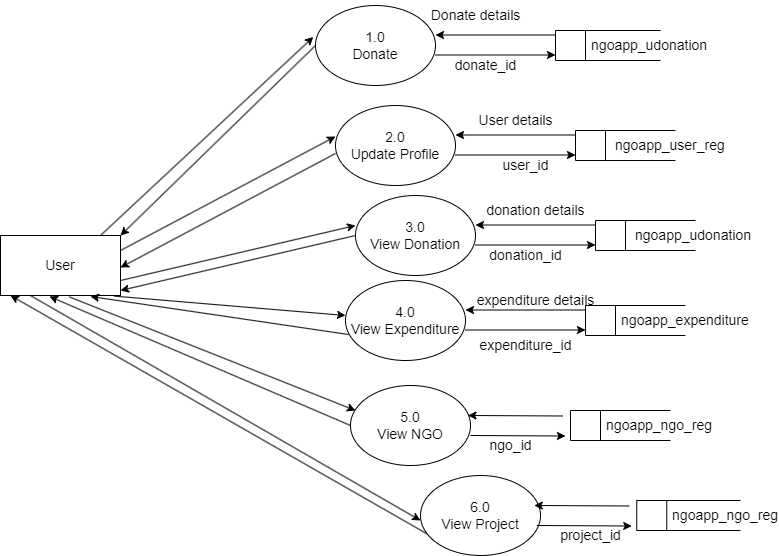

The diagram above was exported from draw.io. Its source (the exported page's mxGraphModel, read from the mxfile embedded in the PNG):
<mxGraphModel dx="1050" dy="573" grid="1" gridSize="10" guides="1" tooltips="1" connect="1" arrows="1" fold="1" page="1" pageScale="1" pageWidth="850" pageHeight="1100" math="0" shadow="0">
  <root>
    <mxCell id="0" />
    <mxCell id="1" parent="0" />
    <mxCell id="YDBp0YZWMIQzccu9Gf1p-6" value="" style="endArrow=classic;html=1;rounded=0;fontSize=14;" parent="1" edge="1">
      <mxGeometry width="50" height="50" relative="1" as="geometry">
        <mxPoint x="625" y="269.5" as="sourcePoint" />
        <mxPoint x="505" y="269.5" as="targetPoint" />
      </mxGeometry>
    </mxCell>
    <mxCell id="YDBp0YZWMIQzccu9Gf1p-7" value="" style="endArrow=classic;html=1;rounded=0;fontSize=14;" parent="1" edge="1">
      <mxGeometry width="50" height="50" relative="1" as="geometry">
        <mxPoint x="505" y="289.5" as="sourcePoint" />
        <mxPoint x="625" y="289.5" as="targetPoint" />
      </mxGeometry>
    </mxCell>
    <mxCell id="YDBp0YZWMIQzccu9Gf1p-9" value="User" style="rounded=0;whiteSpace=wrap;html=1;fontSize=14;" parent="1" vertex="1">
      <mxGeometry x="70" y="470" width="120" height="60" as="geometry" />
    </mxCell>
    <mxCell id="YDBp0YZWMIQzccu9Gf1p-21" value="1.0&lt;br&gt;Donate" style="ellipse;whiteSpace=wrap;html=1;fontSize=14;" parent="1" vertex="1">
      <mxGeometry x="385" y="240" width="120" height="80" as="geometry" />
    </mxCell>
    <mxCell id="YDBp0YZWMIQzccu9Gf1p-22" value="&amp;nbsp; &amp;nbsp; &amp;nbsp; &amp;nbsp; ngoapp_udonation" style="html=1;dashed=0;whitespace=wrap;shape=mxgraph.dfd.dataStoreID;align=left;spacingLeft=3;points=[[0,0],[0.5,0],[1,0],[0,0.5],[1,0.5],[0,1],[0.5,1],[1,1]];fontSize=14;" parent="1" vertex="1">
      <mxGeometry x="625" y="265" width="105" height="30" as="geometry" />
    </mxCell>
    <mxCell id="YDBp0YZWMIQzccu9Gf1p-24" value="2.0&lt;br&gt;Update Profile" style="ellipse;whiteSpace=wrap;html=1;fontSize=14;" parent="1" vertex="1">
      <mxGeometry x="405" y="340" width="120" height="80" as="geometry" />
    </mxCell>
    <mxCell id="YDBp0YZWMIQzccu9Gf1p-26" value="3.0&lt;br&gt;View Donation" style="ellipse;whiteSpace=wrap;html=1;fontSize=14;" parent="1" vertex="1">
      <mxGeometry x="425" y="430" width="120" height="80" as="geometry" />
    </mxCell>
    <mxCell id="YDBp0YZWMIQzccu9Gf1p-28" value="" style="endArrow=classic;html=1;rounded=0;fontSize=14;" parent="1" edge="1">
      <mxGeometry width="50" height="50" relative="1" as="geometry">
        <mxPoint x="525" y="389.5" as="sourcePoint" />
        <mxPoint x="645" y="389.5" as="targetPoint" />
      </mxGeometry>
    </mxCell>
    <mxCell id="YDBp0YZWMIQzccu9Gf1p-29" value="" style="endArrow=classic;html=1;rounded=0;fontSize=14;" parent="1" edge="1">
      <mxGeometry width="50" height="50" relative="1" as="geometry">
        <mxPoint x="645" y="369.5" as="sourcePoint" />
        <mxPoint x="525" y="369.5" as="targetPoint" />
      </mxGeometry>
    </mxCell>
    <mxCell id="YDBp0YZWMIQzccu9Gf1p-32" value="" style="endArrow=classic;html=1;rounded=0;fontSize=14;" parent="1" edge="1">
      <mxGeometry width="50" height="50" relative="1" as="geometry">
        <mxPoint x="545" y="479.5" as="sourcePoint" />
        <mxPoint x="665" y="479.5" as="targetPoint" />
      </mxGeometry>
    </mxCell>
    <mxCell id="YDBp0YZWMIQzccu9Gf1p-33" value="" style="endArrow=classic;html=1;rounded=0;fontSize=14;" parent="1" edge="1">
      <mxGeometry width="50" height="50" relative="1" as="geometry">
        <mxPoint x="665" y="459.5" as="sourcePoint" />
        <mxPoint x="545" y="459.5" as="targetPoint" />
      </mxGeometry>
    </mxCell>
    <mxCell id="YDBp0YZWMIQzccu9Gf1p-35" value="4.0&lt;br&gt;View Expenditure" style="ellipse;whiteSpace=wrap;html=1;fontSize=14;" parent="1" vertex="1">
      <mxGeometry x="415" y="515" width="120" height="80" as="geometry" />
    </mxCell>
    <mxCell id="YDBp0YZWMIQzccu9Gf1p-36" value="" style="endArrow=classic;html=1;rounded=0;fontSize=14;" parent="1" edge="1">
      <mxGeometry width="50" height="50" relative="1" as="geometry">
        <mxPoint x="535" y="564.5" as="sourcePoint" />
        <mxPoint x="655" y="564.5" as="targetPoint" />
      </mxGeometry>
    </mxCell>
    <mxCell id="YDBp0YZWMIQzccu9Gf1p-37" value="" style="endArrow=classic;html=1;rounded=0;fontSize=14;" parent="1" edge="1">
      <mxGeometry width="50" height="50" relative="1" as="geometry">
        <mxPoint x="655" y="544.5" as="sourcePoint" />
        <mxPoint x="535" y="544.5" as="targetPoint" />
      </mxGeometry>
    </mxCell>
    <mxCell id="YDBp0YZWMIQzccu9Gf1p-38" value="&amp;nbsp; &amp;nbsp; &amp;nbsp; &amp;nbsp; &amp;nbsp;ngoapp_user_reg" style="html=1;dashed=0;whitespace=wrap;shape=mxgraph.dfd.dataStoreID;align=left;spacingLeft=3;points=[[0,0],[0.5,0],[1,0],[0,0.5],[1,0.5],[0,1],[0.5,1],[1,1]];fontSize=14;" parent="1" vertex="1">
      <mxGeometry x="645" y="365" width="100" height="30" as="geometry" />
    </mxCell>
    <mxCell id="YDBp0YZWMIQzccu9Gf1p-39" value="&amp;nbsp; &amp;nbsp; &amp;nbsp; &amp;nbsp; &amp;nbsp;ngoapp_udonation" style="html=1;dashed=0;whitespace=wrap;shape=mxgraph.dfd.dataStoreID;align=left;spacingLeft=3;points=[[0,0],[0.5,0],[1,0],[0,0.5],[1,0.5],[0,1],[0.5,1],[1,1]];fontSize=14;" parent="1" vertex="1">
      <mxGeometry x="665" y="455" width="100" height="30" as="geometry" />
    </mxCell>
    <mxCell id="YDBp0YZWMIQzccu9Gf1p-40" value="&amp;nbsp; &amp;nbsp; &amp;nbsp; &amp;nbsp; ngoapp_expenditure" style="html=1;dashed=0;whitespace=wrap;shape=mxgraph.dfd.dataStoreID;align=left;spacingLeft=3;points=[[0,0],[0.5,0],[1,0],[0,0.5],[1,0.5],[0,1],[0.5,1],[1,1]];fontSize=14;" parent="1" vertex="1">
      <mxGeometry x="655" y="540" width="100" height="30" as="geometry" />
    </mxCell>
    <mxCell id="YDBp0YZWMIQzccu9Gf1p-41" value="Donate details" style="text;html=1;align=center;verticalAlign=middle;resizable=0;points=[];autosize=1;strokeColor=none;fillColor=none;fontSize=14;" parent="1" vertex="1">
      <mxGeometry x="490" y="235" width="110" height="30" as="geometry" />
    </mxCell>
    <mxCell id="YDBp0YZWMIQzccu9Gf1p-43" value="donate_id" style="text;html=1;align=center;verticalAlign=middle;resizable=0;points=[];autosize=1;strokeColor=none;fillColor=none;fontSize=14;" parent="1" vertex="1">
      <mxGeometry x="510" y="285" width="90" height="30" as="geometry" />
    </mxCell>
    <mxCell id="YDBp0YZWMIQzccu9Gf1p-44" value="User details" style="text;html=1;align=center;verticalAlign=middle;resizable=0;points=[];autosize=1;strokeColor=none;fillColor=none;fontSize=14;" parent="1" vertex="1">
      <mxGeometry x="535" y="340" width="100" height="30" as="geometry" />
    </mxCell>
    <mxCell id="YDBp0YZWMIQzccu9Gf1p-45" value="user_id" style="text;html=1;align=center;verticalAlign=middle;resizable=0;points=[];autosize=1;strokeColor=none;fillColor=none;fontSize=14;" parent="1" vertex="1">
      <mxGeometry x="560" y="385" width="70" height="30" as="geometry" />
    </mxCell>
    <mxCell id="YDBp0YZWMIQzccu9Gf1p-46" value="donation details" style="text;html=1;align=center;verticalAlign=middle;resizable=0;points=[];autosize=1;strokeColor=none;fillColor=none;fontSize=14;" parent="1" vertex="1">
      <mxGeometry x="545" y="430" width="120" height="30" as="geometry" />
    </mxCell>
    <mxCell id="YDBp0YZWMIQzccu9Gf1p-47" value="donation_id" style="text;html=1;align=center;verticalAlign=middle;resizable=0;points=[];autosize=1;strokeColor=none;fillColor=none;fontSize=14;" parent="1" vertex="1">
      <mxGeometry x="545" y="475" width="100" height="30" as="geometry" />
    </mxCell>
    <mxCell id="YDBp0YZWMIQzccu9Gf1p-48" value="expenditure details" style="text;html=1;align=center;verticalAlign=middle;resizable=0;points=[];autosize=1;strokeColor=none;fillColor=none;fontSize=14;" parent="1" vertex="1">
      <mxGeometry x="535" y="520" width="140" height="30" as="geometry" />
    </mxCell>
    <mxCell id="YDBp0YZWMIQzccu9Gf1p-50" value="expenditure_id" style="text;html=1;align=center;verticalAlign=middle;resizable=0;points=[];autosize=1;strokeColor=none;fillColor=none;fontSize=14;" parent="1" vertex="1">
      <mxGeometry x="535" y="565" width="120" height="30" as="geometry" />
    </mxCell>
    <mxCell id="YDBp0YZWMIQzccu9Gf1p-79" value="5.0&lt;br&gt;View NGO" style="ellipse;whiteSpace=wrap;html=1;fontSize=14;" parent="1" vertex="1">
      <mxGeometry x="420" y="620" width="120" height="80" as="geometry" />
    </mxCell>
    <mxCell id="YDBp0YZWMIQzccu9Gf1p-80" value="" style="endArrow=classic;html=1;rounded=0;fontSize=14;" parent="1" edge="1">
      <mxGeometry width="50" height="50" relative="1" as="geometry">
        <mxPoint x="632.5" y="650.5" as="sourcePoint" />
        <mxPoint x="537.5" y="650" as="targetPoint" />
      </mxGeometry>
    </mxCell>
    <mxCell id="YDBp0YZWMIQzccu9Gf1p-84" value="" style="endArrow=classic;html=1;rounded=0;fontSize=14;" parent="1" edge="1">
      <mxGeometry width="50" height="50" relative="1" as="geometry">
        <mxPoint x="540" y="670" as="sourcePoint" />
        <mxPoint x="635" y="670.5" as="targetPoint" />
      </mxGeometry>
    </mxCell>
    <mxCell id="YDBp0YZWMIQzccu9Gf1p-86" value="&amp;nbsp; &amp;nbsp; &amp;nbsp; &amp;nbsp; ngoapp_ngo_reg" style="html=1;dashed=0;whitespace=wrap;shape=mxgraph.dfd.dataStoreID;align=left;spacingLeft=3;points=[[0,0],[0.5,0],[1,0],[0,0.5],[1,0.5],[0,1],[0.5,1],[1,1]];fontSize=14;" parent="1" vertex="1">
      <mxGeometry x="640" y="645" width="100" height="30" as="geometry" />
    </mxCell>
    <mxCell id="YDBp0YZWMIQzccu9Gf1p-89" value="6.0&lt;br&gt;View Project" style="ellipse;whiteSpace=wrap;html=1;fontSize=14;" parent="1" vertex="1">
      <mxGeometry x="490" y="710" width="120" height="80" as="geometry" />
    </mxCell>
    <mxCell id="YDBp0YZWMIQzccu9Gf1p-90" value="" style="endArrow=classic;html=1;rounded=0;fontSize=14;" parent="1" edge="1">
      <mxGeometry width="50" height="50" relative="1" as="geometry">
        <mxPoint x="698.75" y="740.5" as="sourcePoint" />
        <mxPoint x="603.75" y="740" as="targetPoint" />
      </mxGeometry>
    </mxCell>
    <mxCell id="YDBp0YZWMIQzccu9Gf1p-91" value="" style="endArrow=classic;html=1;rounded=0;fontSize=14;" parent="1" edge="1">
      <mxGeometry width="50" height="50" relative="1" as="geometry">
        <mxPoint x="606.25" y="760" as="sourcePoint" />
        <mxPoint x="701.25" y="760.5" as="targetPoint" />
      </mxGeometry>
    </mxCell>
    <mxCell id="YDBp0YZWMIQzccu9Gf1p-92" value="&amp;nbsp; &amp;nbsp; &amp;nbsp; &amp;nbsp; ngoapp_ngo_reg" style="html=1;dashed=0;whitespace=wrap;shape=mxgraph.dfd.dataStoreID;align=left;spacingLeft=3;points=[[0,0],[0.5,0],[1,0],[0,0.5],[1,0.5],[0,1],[0.5,1],[1,1]];fontSize=14;" parent="1" vertex="1">
      <mxGeometry x="706.25" y="735" width="103.75" height="30" as="geometry" />
    </mxCell>
    <mxCell id="YDBp0YZWMIQzccu9Gf1p-93" value="ngo_id" style="text;html=1;align=center;verticalAlign=middle;resizable=0;points=[];autosize=1;strokeColor=none;fillColor=none;fontSize=14;" parent="1" vertex="1">
      <mxGeometry x="545" y="665" width="70" height="30" as="geometry" />
    </mxCell>
    <mxCell id="YDBp0YZWMIQzccu9Gf1p-94" value="project_id" style="text;html=1;align=center;verticalAlign=middle;resizable=0;points=[];autosize=1;strokeColor=none;fillColor=none;fontSize=14;" parent="1" vertex="1">
      <mxGeometry x="620" y="755" width="80" height="30" as="geometry" />
    </mxCell>
    <mxCell id="pCFIcfzu_-zFYoLnxhTw-2" value="" style="endArrow=classic;html=1;rounded=0;entryX=-0.018;entryY=0.393;entryDx=0;entryDy=0;entryPerimeter=0;" edge="1" parent="1" target="YDBp0YZWMIQzccu9Gf1p-21">
      <mxGeometry width="50" height="50" relative="1" as="geometry">
        <mxPoint x="170" y="470" as="sourcePoint" />
        <mxPoint x="220" y="420" as="targetPoint" />
      </mxGeometry>
    </mxCell>
    <mxCell id="pCFIcfzu_-zFYoLnxhTw-3" value="" style="endArrow=classic;html=1;rounded=0;exitX=0;exitY=0.5;exitDx=0;exitDy=0;" edge="1" parent="1" source="YDBp0YZWMIQzccu9Gf1p-21">
      <mxGeometry width="50" height="50" relative="1" as="geometry">
        <mxPoint x="393" y="280" as="sourcePoint" />
        <mxPoint x="190" y="470" as="targetPoint" />
      </mxGeometry>
    </mxCell>
    <mxCell id="pCFIcfzu_-zFYoLnxhTw-4" value="" style="endArrow=classic;html=1;rounded=0;entryX=-0.018;entryY=0.393;entryDx=0;entryDy=0;entryPerimeter=0;exitX=1;exitY=0.25;exitDx=0;exitDy=0;" edge="1" parent="1" source="YDBp0YZWMIQzccu9Gf1p-9">
      <mxGeometry width="50" height="50" relative="1" as="geometry">
        <mxPoint x="192" y="570" as="sourcePoint" />
        <mxPoint x="405" y="371" as="targetPoint" />
      </mxGeometry>
    </mxCell>
    <mxCell id="pCFIcfzu_-zFYoLnxhTw-5" value="" style="endArrow=classic;html=1;rounded=0;entryX=-0.018;entryY=0.393;entryDx=0;entryDy=0;entryPerimeter=0;exitX=1;exitY=0.25;exitDx=0;exitDy=0;" edge="1" parent="1">
      <mxGeometry width="50" height="50" relative="1" as="geometry">
        <mxPoint x="405" y="388" as="sourcePoint" />
        <mxPoint x="190" y="502" as="targetPoint" />
      </mxGeometry>
    </mxCell>
    <mxCell id="pCFIcfzu_-zFYoLnxhTw-6" value="" style="endArrow=classic;html=1;rounded=0;entryX=-0.018;entryY=0.393;entryDx=0;entryDy=0;entryPerimeter=0;exitX=1;exitY=0.75;exitDx=0;exitDy=0;" edge="1" parent="1" source="YDBp0YZWMIQzccu9Gf1p-9">
      <mxGeometry width="50" height="50" relative="1" as="geometry">
        <mxPoint x="210" y="574" as="sourcePoint" />
        <mxPoint x="425" y="460" as="targetPoint" />
      </mxGeometry>
    </mxCell>
    <mxCell id="pCFIcfzu_-zFYoLnxhTw-7" value="" style="endArrow=classic;html=1;rounded=0;entryX=-0.018;entryY=0.393;entryDx=0;entryDy=0;entryPerimeter=0;exitX=1;exitY=0.75;exitDx=0;exitDy=0;" edge="1" parent="1">
      <mxGeometry width="50" height="50" relative="1" as="geometry">
        <mxPoint x="425" y="470" as="sourcePoint" />
        <mxPoint x="190" y="525" as="targetPoint" />
      </mxGeometry>
    </mxCell>
    <mxCell id="pCFIcfzu_-zFYoLnxhTw-8" value="" style="endArrow=classic;html=1;rounded=0;entryX=-0.018;entryY=0.393;entryDx=0;entryDy=0;entryPerimeter=0;exitX=0.947;exitY=1.01;exitDx=0;exitDy=0;exitPerimeter=0;" edge="1" parent="1" source="YDBp0YZWMIQzccu9Gf1p-9">
      <mxGeometry width="50" height="50" relative="1" as="geometry">
        <mxPoint x="202" y="749" as="sourcePoint" />
        <mxPoint x="415" y="550" as="targetPoint" />
      </mxGeometry>
    </mxCell>
    <mxCell id="pCFIcfzu_-zFYoLnxhTw-9" value="" style="endArrow=classic;html=1;rounded=0;entryX=-0.018;entryY=0.393;entryDx=0;entryDy=0;entryPerimeter=0;exitX=0.025;exitY=0.675;exitDx=0;exitDy=0;exitPerimeter=0;" edge="1" parent="1" source="YDBp0YZWMIQzccu9Gf1p-35">
      <mxGeometry width="50" height="50" relative="1" as="geometry">
        <mxPoint x="391" y="550" as="sourcePoint" />
        <mxPoint x="160" y="531" as="targetPoint" />
      </mxGeometry>
    </mxCell>
    <mxCell id="pCFIcfzu_-zFYoLnxhTw-10" value="" style="endArrow=classic;html=1;rounded=0;entryX=-0.018;entryY=0.393;entryDx=0;entryDy=0;entryPerimeter=0;exitX=0.573;exitY=1.023;exitDx=0;exitDy=0;exitPerimeter=0;" edge="1" parent="1" source="YDBp0YZWMIQzccu9Gf1p-9">
      <mxGeometry width="50" height="50" relative="1" as="geometry">
        <mxPoint x="194" y="626" as="sourcePoint" />
        <mxPoint x="425" y="645" as="targetPoint" />
      </mxGeometry>
    </mxCell>
    <mxCell id="pCFIcfzu_-zFYoLnxhTw-11" value="" style="endArrow=classic;html=1;rounded=0;entryX=-0.018;entryY=0.393;entryDx=0;entryDy=0;entryPerimeter=0;exitX=0;exitY=0.5;exitDx=0;exitDy=0;" edge="1" parent="1" source="YDBp0YZWMIQzccu9Gf1p-79">
      <mxGeometry width="50" height="50" relative="1" as="geometry">
        <mxPoint x="405" y="645" as="sourcePoint" />
        <mxPoint x="119" y="531" as="targetPoint" />
      </mxGeometry>
    </mxCell>
    <mxCell id="pCFIcfzu_-zFYoLnxhTw-12" value="" style="endArrow=classic;html=1;rounded=0;entryX=-0.018;entryY=0.393;entryDx=0;entryDy=0;entryPerimeter=0;exitX=0.25;exitY=1;exitDx=0;exitDy=0;" edge="1" parent="1" source="YDBp0YZWMIQzccu9Gf1p-9">
      <mxGeometry width="50" height="50" relative="1" as="geometry">
        <mxPoint x="204" y="641" as="sourcePoint" />
        <mxPoint x="490" y="755" as="targetPoint" />
      </mxGeometry>
    </mxCell>
    <mxCell id="pCFIcfzu_-zFYoLnxhTw-13" value="" style="endArrow=classic;html=1;rounded=0;entryX=-0.018;entryY=0.393;entryDx=0;entryDy=0;entryPerimeter=0;exitX=0.053;exitY=0.728;exitDx=0;exitDy=0;exitPerimeter=0;" edge="1" parent="1" source="YDBp0YZWMIQzccu9Gf1p-89">
      <mxGeometry width="50" height="50" relative="1" as="geometry">
        <mxPoint x="470" y="755" as="sourcePoint" />
        <mxPoint x="80" y="530" as="targetPoint" />
      </mxGeometry>
    </mxCell>
  </root>
</mxGraphModel>